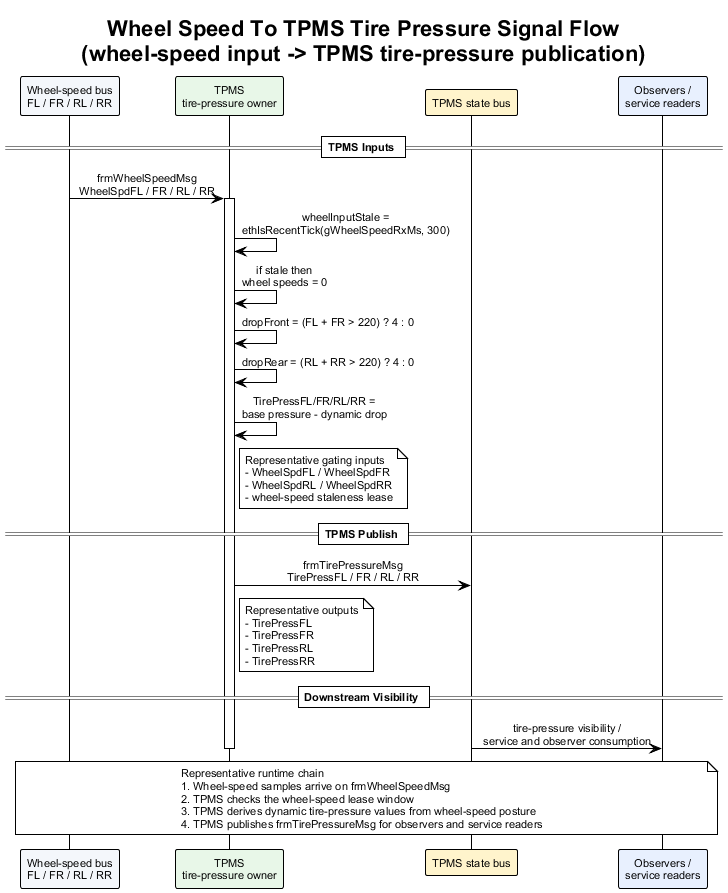

The diagram above was rendered by PlantUML. Its source (embedded in the PNG):
@startuml wheel_speed_to_tpms_tire_pressure_signal_flow
!theme plain
skinparam backgroundColor #FFFFFF
skinparam defaultFontName Arial
skinparam defaultFontSize 11
skinparam sequenceMessageAlign center
skinparam responseMessageBelowArrow true

title Wheel Speed To TPMS Tire Pressure Signal Flow\n(wheel-speed input -> TPMS tire-pressure publication)

participant "Wheel-speed bus\nFL / FR / RL / RR" as Wheel #F4F7FB
participant "TPMS\ntire-pressure owner" as TPMS #E8F7E8
participant "TPMS state bus" as TireBus #FFF4CC
participant "Observers /\nservice readers" as Obs #E8F0FE

== TPMS Inputs ==

Wheel -> TPMS : frmWheelSpeedMsg\nWheelSpdFL / FR / RL / RR
activate TPMS
TPMS -> TPMS : wheelInputStale =\nethIsRecentTick(gWheelSpeedRxMs, 300)
TPMS -> TPMS : if stale then\nwheel speeds = 0
TPMS -> TPMS : dropFront = (FL + FR > 220) ? 4 : 0
TPMS -> TPMS : dropRear = (RL + RR > 220) ? 4 : 0
TPMS -> TPMS : TirePressFL/FR/RL/RR =\nbase pressure - dynamic drop
note right of TPMS
Representative gating inputs
- WheelSpdFL / WheelSpdFR
- WheelSpdRL / WheelSpdRR
- wheel-speed staleness lease
end note

== TPMS Publish ==

TPMS -> TireBus : frmTirePressureMsg\nTirePressFL / FR / RL / RR
note right of TPMS
Representative outputs
- TirePressFL
- TirePressFR
- TirePressRL
- TirePressRR
end note

== Downstream Visibility ==

TireBus -> Obs : tire-pressure visibility /\nservice and observer consumption
deactivate TPMS

note over Wheel, Obs
Representative runtime chain
1. Wheel-speed samples arrive on frmWheelSpeedMsg
2. TPMS checks the wheel-speed lease window
3. TPMS derives dynamic tire-pressure values from wheel-speed posture
4. TPMS publishes frmTirePressureMsg for observers and service readers
end note

@enduml